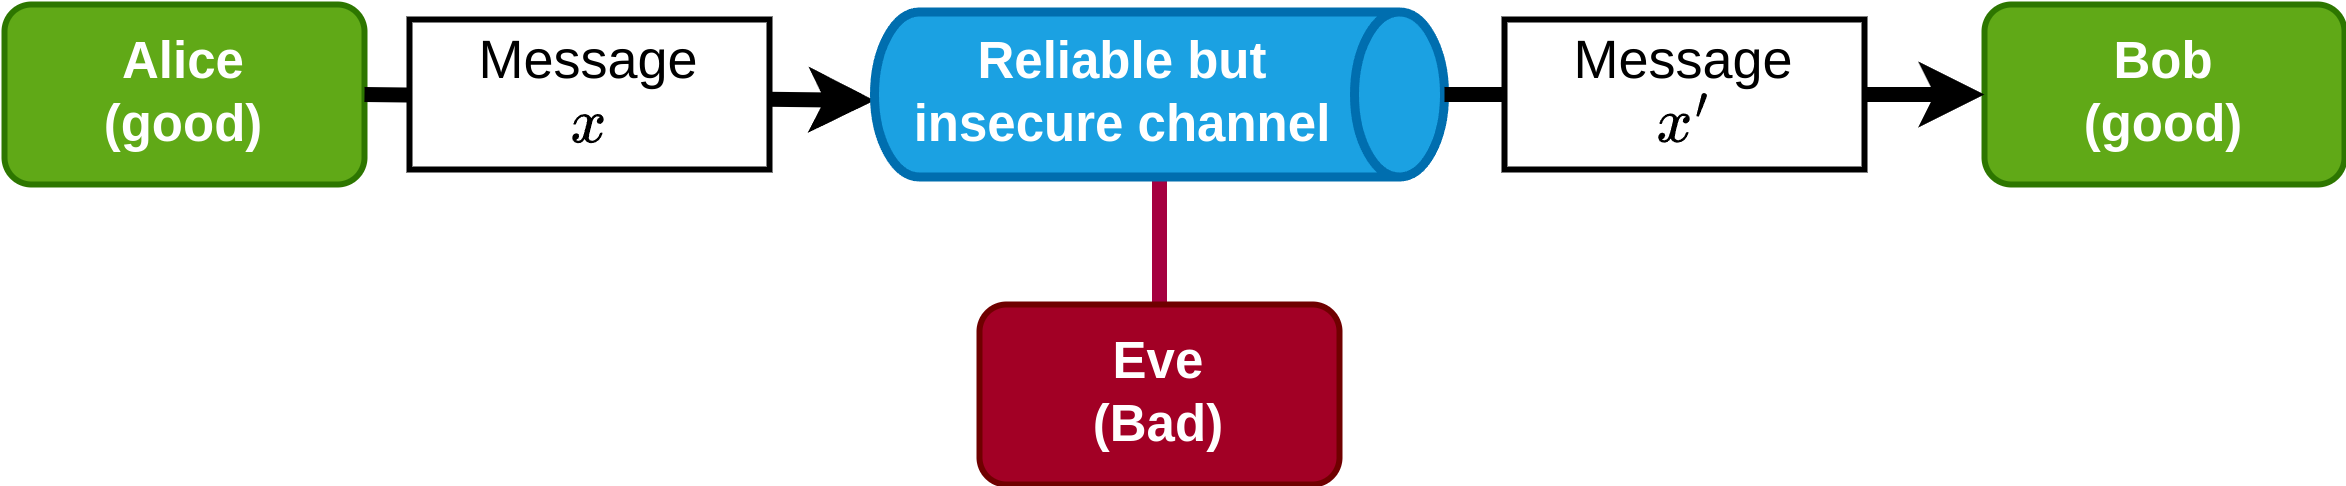

The diagram above was exported from draw.io. Its source (the exported page's mxGraphModel, read from the mxfile embedded in the PNG):
<mxGraphModel dx="1475" dy="292" grid="1" gridSize="10" guides="1" tooltips="1" connect="1" arrows="1" fold="1" page="1" pageScale="1" pageWidth="850" pageHeight="1100" math="1" shadow="0">
  <root>
    <mxCell id="0" />
    <mxCell id="1" parent="0" />
    <mxCell id="12" value="&lt;font style=&quot;font-size: 17px;&quot;&gt;&lt;b&gt;Alice&lt;br&gt;(good)&lt;/b&gt;&lt;/font&gt;" style="rounded=1;whiteSpace=wrap;html=1;strokeWidth=2;fillColor=#60a917;fontColor=#ffffff;strokeColor=#2D7600;" vertex="1" parent="1">
      <mxGeometry y="80" width="120" height="60" as="geometry" />
    </mxCell>
    <mxCell id="13" value="&lt;font style=&quot;font-size: 17px;&quot;&gt;&lt;b&gt;Bob&lt;br&gt;(good)&lt;/b&gt;&lt;/font&gt;" style="rounded=1;whiteSpace=wrap;html=1;strokeWidth=2;fillColor=#60a917;fontColor=#ffffff;strokeColor=#2D7600;" vertex="1" parent="1">
      <mxGeometry x="660" y="80" width="120" height="60" as="geometry" />
    </mxCell>
    <mxCell id="14" style="edgeStyle=none;html=1;entryX=1;entryY=0.5;entryDx=0;entryDy=0;entryPerimeter=0;strokeWidth=5;fontSize=17;endArrow=none;endFill=0;fillColor=#d80073;strokeColor=#A50040;" edge="1" parent="1" source="15" target="17">
      <mxGeometry relative="1" as="geometry" />
    </mxCell>
    <mxCell id="15" value="&lt;span style=&quot;font-size: 17px;&quot;&gt;&lt;b&gt;Eve&lt;br&gt;(Bad)&lt;br&gt;&lt;/b&gt;&lt;/span&gt;" style="rounded=1;whiteSpace=wrap;html=1;strokeWidth=2;fillColor=#a20025;fontColor=#ffffff;strokeColor=#6F0000;" vertex="1" parent="1">
      <mxGeometry x="325" y="180" width="120" height="60" as="geometry" />
    </mxCell>
    <mxCell id="23" value="" style="edgeStyle=none;html=1;strokeWidth=5;fontSize=17;endArrow=none;endFill=0;startArrow=classic;startFill=0;entryX=1;entryY=0.5;entryDx=0;entryDy=0;" edge="1" parent="1" target="12">
      <mxGeometry relative="1" as="geometry">
        <mxPoint x="290" y="112" as="sourcePoint" />
        <mxPoint x="255" y="112" as="targetPoint" />
      </mxGeometry>
    </mxCell>
    <mxCell id="17" value="Reliable but &lt;br&gt;insecure channel" style="shape=cylinder3;whiteSpace=wrap;html=1;boundedLbl=1;backgroundOutline=1;size=15;fontSize=17;direction=south;fontStyle=1;strokeWidth=3;fillColor=#1ba1e2;fontColor=#ffffff;strokeColor=#006EAF;" vertex="1" parent="1">
      <mxGeometry x="290" y="82.5" width="190" height="55" as="geometry" />
    </mxCell>
    <mxCell id="20" value="&lt;font style=&quot;font-size: 18px;&quot;&gt;Message &lt;br&gt;\(x\)&lt;/font&gt;" style="rounded=0;whiteSpace=wrap;html=1;strokeWidth=2;" vertex="1" parent="1">
      <mxGeometry x="135" y="85" width="120" height="50" as="geometry" />
    </mxCell>
    <mxCell id="24" value="" style="edgeStyle=none;html=1;exitX=0.5;exitY=0;exitDx=0;exitDy=0;exitPerimeter=0;entryX=0;entryY=0.5;entryDx=0;entryDy=0;strokeWidth=5;fontSize=17;endArrow=classic;endFill=0;" edge="1" parent="1" source="17" target="13">
      <mxGeometry relative="1" as="geometry">
        <mxPoint x="480" y="110" as="sourcePoint" />
        <mxPoint x="660" y="110" as="targetPoint" />
      </mxGeometry>
    </mxCell>
    <mxCell id="21" value="&lt;span style=&quot;font-size: 18px;&quot;&gt;Message&lt;/span&gt;&lt;br style=&quot;font-size: 18px;&quot;&gt;&lt;span style=&quot;font-size: 18px;&quot;&gt;\(x'\)&lt;/span&gt;" style="rounded=0;whiteSpace=wrap;html=1;strokeWidth=2;" vertex="1" parent="1">
      <mxGeometry x="500" y="85" width="120" height="50" as="geometry" />
    </mxCell>
  </root>
</mxGraphModel>